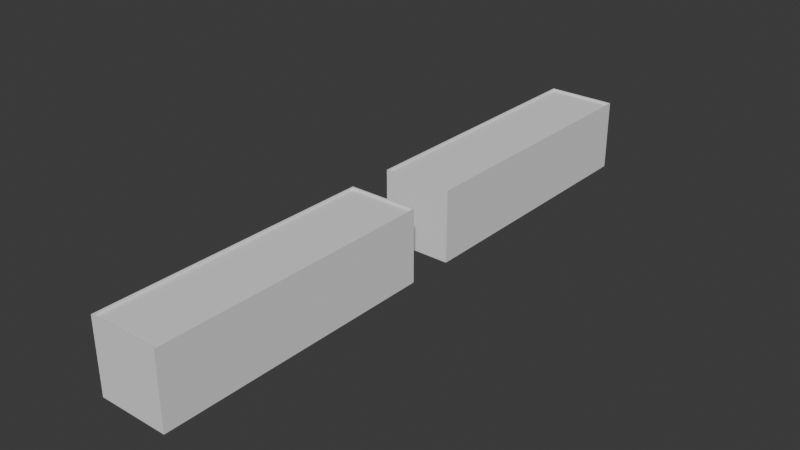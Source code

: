 # Source: lvl4.blend  (saved by Blender 4.4.32; exported with 4.5.12 LTS)
import bpy
from mathutils import Matrix  # noqa: F401  (used for matrix-valued properties, if any)

bpy.ops.wm.read_factory_settings(use_empty=True)
scene = bpy.context.scene
scene.name = 'Scene'

# ---- collections
col_collection = bpy.data.collections.new('Collection'); scene.collection.children.link(col_collection)

# ---- world
world_world = bpy.data.worlds.new('World'); scene.world = world_world
world_world.use_nodes = True; world_world.node_tree.nodes.clear()
_N = world_world.node_tree.nodes; _L = world_world.node_tree.links
n0 = _N.new('ShaderNodeOutputWorld'); n0.name = 'World Output'; n0.location = (300, 300)
n1 = _N.new('ShaderNodeBackground'); n1.name = 'Background'; n1.location = (10, 300)
n1.inputs[0].default_value = (0.05088, 0.05088, 0.05088, 1.0)
_L.new(n1.outputs[0], n0.inputs[0])
n0.is_active_output = True
world_world.color = (0.05088, 0.05088, 0.05088)
world_world.sun_shadow_jitter_overblur = 0.0

# ---- meshes
me_001 = bpy.data.meshes.new('Куб.001')
me_001.from_pydata([(-7.5, -30.0, -10.0), (-7.5, -30.0, 5.0), (-7.5, 30.0, -10.0), (-7.5, 30.0, 5.0), (7.5, -30.0, -10.0), (7.5, -30.0, 5.0), (7.5, 30.0, -10.0), (7.5, 30.0, 5.0), (-7.312, -29.75, 5.0), (-7.312, 29.75, 5.0), (7.312, 29.75, 5.0), (7.312, -29.75, 5.0), (-7.5, -30.0, 5.5), (-7.5, 30.0, 5.5), (7.5, 30.0, 5.5), (7.5, -30.0, 5.5), (-7.312, -29.75, 5.5), (-7.312, 29.75, 5.5), (7.312, 29.75, 5.5), (7.312, -29.75, 5.5)], [], [(0, 1, 3, 2), (2, 3, 7, 6), (6, 7, 5, 4), (4, 5, 1, 0), (2, 6, 4, 0), (5, 7, 14, 15), (10, 9, 8, 11), (8, 9, 17, 16), (10, 11, 19, 18), (7, 3, 13, 14), (15, 14, 18, 19), (13, 12, 16, 17), (12, 15, 19, 16), (14, 13, 17, 18), (11, 8, 16, 19), (9, 10, 18, 17), (3, 1, 12, 13), (1, 5, 15, 12)])
_uv = me_001.uv_layers.new(name='UVКарта')
_uv.uv.foreach_set('vector', [0.375, 0.0, 0.625, 0.0, 0.625, 0.25, 0.375, 0.25, 0.375, 0.25, 0.625, 0.25, 0.625, 0.5, 0.375, 0.5, 0.375, 0.5, 0.625, 0.5, 0.625, 0.75, 0.375, 0.75, 0.375, 0.75, 0.625, 0.75, 0.625, 1.0, 0.375, 1.0, 0.125, 0.5, 0.375, 0.5, 0.375, 0.75, 0.125, 0.75, 0.625, 0.75, 0.625, 0.5, 0.625, 0.5, 0.625, 0.75, 0.625, 0.5, 0.875, 0.5, 0.875, 0.75, 0.625, 0.75, 0.875, 0.75, 0.875, 0.5, 0.875, 0.5, 0.875, 0.75, 0.625, 0.5, 0.625, 0.75, 0.625, 0.75, 0.625, 0.5, 0.625, 0.5, 0.625, 0.25, 0.625, 0.25, 0.625, 0.5, 0.625, 0.75, 0.625, 0.5, 0.625, 0.5, 0.625, 0.75, 0.625, 0.25, 0.625, 0.0, 0.625, 0.0, 0.625, 0.25, 0.625, 1.0, 0.625, 0.75, 0.625, 0.75, 0.625, 1.0, 0.625, 0.5, 0.625, 0.25, 0.625, 0.25, 0.625, 0.5, 0.625, 0.75, 0.875, 0.75, 0.875, 0.75, 0.625, 0.75, 0.875, 0.5, 0.625, 0.5, 0.625, 0.5, 0.875, 0.5, 0.625, 0.25, 0.625, 0.0, 0.625, 0.0, 0.625, 0.25, 0.625, 1.0, 0.625, 0.75, 0.625, 0.75, 0.625, 1.0])
me_001.update()
me_002 = bpy.data.meshes.new('Куб.002')
me_002.from_pydata([(-7.5, -30.0, -10.0), (-7.5, -30.0, 5.0), (-7.5, 30.0, -10.0), (-7.5, 30.0, 5.0), (7.5, -30.0, -10.0), (7.5, -30.0, 5.0), (7.5, 30.0, -10.0), (7.5, 30.0, 5.0), (-7.312, -29.75, 5.0), (-7.312, 29.75, 5.0), (7.312, 29.75, 5.0), (7.312, -29.75, 5.0), (-7.5, -30.0, 5.5), (-7.5, 30.0, 5.5), (7.5, 30.0, 5.5), (7.5, -30.0, 5.5), (-7.312, -29.75, 5.5), (-7.312, 29.75, 5.5), (7.312, 29.75, 5.5), (7.312, -29.75, 5.5)], [], [(0, 1, 3, 2), (2, 3, 7, 6), (6, 7, 5, 4), (4, 5, 1, 0), (2, 6, 4, 0), (5, 7, 14, 15), (10, 9, 8, 11), (8, 9, 17, 16), (10, 11, 19, 18), (7, 3, 13, 14), (15, 14, 18, 19), (13, 12, 16, 17), (12, 15, 19, 16), (14, 13, 17, 18), (11, 8, 16, 19), (9, 10, 18, 17), (3, 1, 12, 13), (1, 5, 15, 12)])
_uv = me_002.uv_layers.new(name='UVКарта')
_uv.uv.foreach_set('vector', [0.375, 0.0, 0.625, 0.0, 0.625, 0.25, 0.375, 0.25, 0.375, 0.25, 0.625, 0.25, 0.625, 0.5, 0.375, 0.5, 0.375, 0.5, 0.625, 0.5, 0.625, 0.75, 0.375, 0.75, 0.375, 0.75, 0.625, 0.75, 0.625, 1.0, 0.375, 1.0, 0.125, 0.5, 0.375, 0.5, 0.375, 0.75, 0.125, 0.75, 0.625, 0.75, 0.625, 0.5, 0.625, 0.5, 0.625, 0.75, 0.625, 0.5, 0.875, 0.5, 0.875, 0.75, 0.625, 0.75, 0.875, 0.75, 0.875, 0.5, 0.875, 0.5, 0.875, 0.75, 0.625, 0.5, 0.625, 0.75, 0.625, 0.75, 0.625, 0.5, 0.625, 0.5, 0.625, 0.25, 0.625, 0.25, 0.625, 0.5, 0.625, 0.75, 0.625, 0.5, 0.625, 0.5, 0.625, 0.75, 0.625, 0.25, 0.625, 0.0, 0.625, 0.0, 0.625, 0.25, 0.625, 1.0, 0.625, 0.75, 0.625, 0.75, 0.625, 1.0, 0.625, 0.5, 0.625, 0.25, 0.625, 0.25, 0.625, 0.5, 0.625, 0.75, 0.875, 0.75, 0.875, 0.75, 0.625, 0.75, 0.875, 0.5, 0.625, 0.5, 0.625, 0.5, 0.875, 0.5, 0.625, 0.25, 0.625, 0.0, 0.625, 0.0, 0.625, 0.25, 0.625, 1.0, 0.625, 0.75, 0.625, 0.75, 0.625, 1.0])
me_002.update()

# ---- objects
ob_x = bpy.data.objects.new('Куб', me_001)
ob_001 = bpy.data.objects.new('Куб.001', me_002)

# ---- transforms, parenting, visibility, modifiers, constraints
ob_x.location = (0.0, 0.0, 10.0)
ob_001.location = (0.0, -70.0, 10.0)

# ---- collection membership
col_collection.objects.link(ob_x)
col_collection.objects.link(ob_001)

# ---- scene / render settings (as saved in the file)
scene.frame_start = 1; scene.frame_end = 250; scene.frame_set(1)
scene.render.engine = 'BLENDER_EEVEE_NEXT'
bpy.context.view_layer.update()

# ---- added for rendering (the .blend has no active camera and no usable light): camera, sun
cam_auto = bpy.data.cameras.new('AutoCamera')
cam_auto.lens = 50.0
cam_auto.sensor_width = 36.0
cam_auto.clip_end = 2139.75
ob_auto_camera = bpy.data.objects.new('AutoCamera', cam_auto)
scene.collection.objects.link(ob_auto_camera)
ob_auto_camera.location = (121.924, -181.308, 105.289)
ob_auto_camera.rotation_euler = (1.09748, -7.21219e-08, 0.694738)
scene.camera = ob_auto_camera
light_auto_sun = bpy.data.lights.new('AutoSun', 'SUN')
light_auto_sun.energy = 3.0
light_auto_sun.angle = 0.0523599
ob_auto_sun = bpy.data.objects.new('AutoSun', light_auto_sun)
scene.collection.objects.link(ob_auto_sun)
ob_auto_sun.rotation_euler = (0.872665, 0.174533, 0.523599)
bpy.context.view_layer.update()
